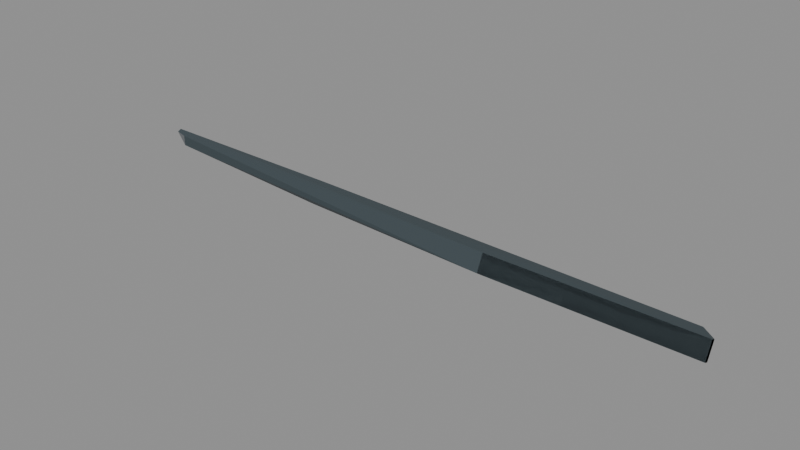 # Source: GEN_SONAR_FLK_T6_MASTER.blend  (saved by Blender 5.2.44; exported with 4.5.12 LTS)
import bpy
from mathutils import Matrix  # noqa: F401  (used for matrix-valued properties, if any)

bpy.ops.wm.read_factory_settings(use_empty=True)
scene = bpy.context.scene
scene.name = 'Scene'

# ---- collections
col_sen_gen_sonar_flk_t6 = bpy.data.collections.new('SEN_GEN_SONAR_FLK_T6'); scene.collection.children.link(col_sen_gen_sonar_flk_t6)
col_90_lod = bpy.data.collections.new('90_LOD'); col_sen_gen_sonar_flk_t6.children.link(col_90_lod)
col_lod0 = bpy.data.collections.new('LOD0'); col_90_lod.children.link(col_lod0)
col_lod1 = bpy.data.collections.new('LOD1'); col_90_lod.children.link(col_lod1)
col_lod2 = bpy.data.collections.new('LOD2'); col_90_lod.children.link(col_lod2)
col_lod3 = bpy.data.collections.new('LOD3'); col_90_lod.children.link(col_lod3)
col_95_sockets = bpy.data.collections.new('95_SOCKETS'); col_sen_gen_sonar_flk_t6.children.link(col_95_sockets)
col_99_collision = bpy.data.collections.new('99_COLLISION'); col_sen_gen_sonar_flk_t6.children.link(col_99_collision)

# ---- materials (node trees are filled in below, after node groups)
mat_sen_mat_arrayface = bpy.data.materials.new('SEN_MAT_ArrayFace')
mat_sen_mat_arrayface.diffuse_color = (0.05, 0.07, 0.08, 1.0)
mat_sen_mat_composite = bpy.data.materials.new('SEN_MAT_Composite')
mat_sen_mat_composite.diffuse_color = (0.16, 0.17, 0.18, 1.0)

# ---- material node trees
mat_sen_mat_arrayface.use_nodes = True; mat_sen_mat_arrayface.node_tree.nodes.clear()
_N = mat_sen_mat_arrayface.node_tree.nodes; _L = mat_sen_mat_arrayface.node_tree.links
n0 = _N.new('ShaderNodeBsdfPrincipled'); n0.name = 'Principled BSDF'; n0.location = (-200, 100)
n0.inputs[0].default_value = (0.05, 0.07, 0.08, 1.0)
n0.inputs[1].default_value = 0.1
n0.inputs[2].default_value = 0.55
n0.inputs[10].default_value = 0.005
n1 = _N.new('ShaderNodeOutputMaterial'); n1.name = 'Material Output'; n1.location = (200, 100)
_L.new(n0.outputs[0], n1.inputs[0])
n1.is_active_output = True
mat_sen_mat_composite.use_nodes = True; mat_sen_mat_composite.node_tree.nodes.clear()
_N = mat_sen_mat_composite.node_tree.nodes; _L = mat_sen_mat_composite.node_tree.links
n0 = _N.new('ShaderNodeBsdfPrincipled'); n0.name = 'Principled BSDF'; n0.location = (-200, 100)
n0.inputs[0].default_value = (0.16, 0.17, 0.18, 1.0)
n0.inputs[2].default_value = 0.75
n0.inputs[10].default_value = 0.005
n1 = _N.new('ShaderNodeOutputMaterial'); n1.name = 'Material Output'; n1.location = (200, 100)
_L.new(n0.outputs[0], n1.inputs[0])
n1.is_active_output = True

# ---- meshes
me_sen_gen_sonar_flk_t6_lod0 = bpy.data.meshes.new('SEN_GEN_SONAR_FLK_T6_LOD0')
me_sen_gen_sonar_flk_t6_lod0.from_pydata([(-1.428, -0.05, -0.21), (-1.428, -0.05, 0.21), (-1.428, 0.05, -0.21), (-1.428, 0.05, 0.21), (1.428, -0.05, -0.21), (1.428, -0.05, 0.21), (1.428, 0.05, -0.21), (1.428, 0.05, 0.21), (-4.227, 0.1195, -0.2027), (-4.227, 0.03218, 0.2081), (-4.227, 0.2173, -0.1819), (-4.227, 0.13, 0.2289), (-1.371, 0.1195, -0.2027), (-1.371, 0.03218, 0.2081), (-1.371, 0.2173, -0.1819), (-1.371, 0.13, 0.2289), (-7.026, 0.2838, -0.1603), (-7.026, 0.113, 0.2234), (-7.026, 0.3751, -0.1196), (-7.026, 0.2043, 0.2641), (-4.17, 0.2838, -0.1603), (-4.17, 0.113, 0.2234), (-4.17, 0.3751, -0.1196), (-4.17, 0.2043, 0.2641), (-9.825, 0.4357, -0.08469), (-9.825, 0.1888, 0.2551), (-9.825, 0.5166, -0.02591), (-9.825, 0.2697, 0.3139), (-6.969, 0.4357, -0.08469), (-6.969, 0.1888, 0.2551), (-6.969, 0.5166, -0.02591), (-6.969, 0.2697, 0.3139), (-12.62, 0.5685, 0.02085), (-12.62, 0.2564, 0.3019), (-12.62, 0.6354, 0.09516), (-12.62, 0.3233, 0.3762), (-9.768, 0.5685, 0.02085), (-9.768, 0.2564, 0.3019), (-9.768, 0.6354, 0.09516), (-9.768, 0.3233, 0.3762), (-12.32, 0.2796, 0.0458), (-12.32, 0.182, 0.2651), (-12.32, 0.3709, 0.08648), (-12.32, 0.2733, 0.3057), (1.122, 0.2796, 0.0458), (1.122, 0.182, 0.2651), (1.122, 0.3709, 0.08648), (1.122, 0.2733, 0.3057)], [], [(1, 2, 0), (3, 6, 2), (7, 4, 6), (5, 0, 4), (6, 0, 2), (3, 5, 7), (9, 10, 8), (11, 14, 10), (14, 13, 12), (13, 8, 12), (14, 8, 10), (11, 13, 15), (16, 19, 18), (19, 22, 18), (23, 20, 22), (21, 16, 20), (22, 16, 18), (19, 21, 23), (24, 27, 26), (27, 30, 26), (31, 28, 30), (29, 24, 28), (30, 24, 26), (27, 29, 31), (33, 34, 32), (35, 38, 34), (38, 37, 36), (37, 32, 36), (38, 32, 34), (35, 37, 39), (41, 42, 40), (43, 46, 42), (47, 44, 46), (45, 40, 44), (46, 40, 42), (43, 45, 47), (1, 3, 2), (3, 7, 6), (7, 5, 4), (5, 1, 0), (6, 4, 0), (3, 1, 5), (9, 11, 10), (11, 15, 14), (14, 15, 13), (13, 9, 8), (14, 12, 8), (11, 9, 13), (16, 17, 19), (19, 23, 22), (23, 21, 20), (21, 17, 16), (22, 20, 16), (19, 17, 21), (24, 25, 27), (27, 31, 30), (31, 29, 28), (29, 25, 24), (30, 28, 24), (27, 25, 29), (33, 35, 34), (35, 39, 38), (38, 39, 37), (37, 33, 32), (38, 36, 32), (35, 33, 37), (41, 43, 42), (43, 47, 46), (47, 45, 44), (45, 41, 40), (46, 44, 40), (43, 41, 45)])
me_sen_gen_sonar_flk_t6_lod0.polygons.foreach_set('material_index', [0, 0, 0, 0, 0, 0, 0, 0, 0, 0, 0, 0, 0, 0, 0, 0, 0, 0, 0, 0, 0, 0, 0, 0, 0, 0, 0, 0, 0, 0, 1, 1, 1, 1, 1, 1, 0, 0, 0, 0, 0, 0, 0, 0, 0, 0, 0, 0, 0, 0, 0, 0, 0, 0, 0, 0, 0, 0, 0, 0, 0, 0, 0, 0, 0, 0, 1, 1, 1, 1, 1, 1])
_uv = me_sen_gen_sonar_flk_t6_lod0.uv_layers.new(name='UVMap')
_uv.uv.foreach_set('vector', [0.2225, 0.1563, 0.2299, 0.1873, 0.2225, 0.1873, 0.1206, 0.6508, 0.1489, 0.4398, 0.1489, 0.6508, 0.2225, 0.1945, 0.2299, 0.2255, 0.2225, 0.2255, 0.1206, 0.869, 0.1489, 0.658, 0.1489, 0.869, 0.208, 0.003576, 0.2147, 0.2146, 0.208, 0.2146, 0.208, 0.2217, 0.2147, 0.4327, 0.208, 0.4327, 0.208, 0.8761, 0.2154, 0.9071, 0.208, 0.9071, 0.08242, 0.6508, 0.1128, 0.4398, 0.1128, 0.6508, 0.2225, 0.2637, 0.2299, 0.2327, 0.2299, 0.2637, 0.08242, 0.869, 0.1128, 0.658, 0.1128, 0.869, 0.1936, 0.2217, 0.2008, 0.4327, 0.1936, 0.4327, 0.1936, 0.003576, 0.2008, 0.2146, 0.1936, 0.2146, 0.208, 0.9453, 0.2154, 0.9143, 0.2154, 0.9453, 0.08242, 0.4327, 0.1134, 0.2217, 0.1134, 0.4327, 0.208, 0.9525, 0.2154, 0.9835, 0.208, 0.9835, 0.08242, 0.2146, 0.1134, 0.003576, 0.1134, 0.2146, 0.1581, 0.658, 0.1655, 0.869, 0.1581, 0.869, 0.1581, 0.4398, 0.1655, 0.6508, 0.1581, 0.6508, 0.2225, 0.0346, 0.2299, 0.003576, 0.2299, 0.0346, 0.1206, 0.4327, 0.1509, 0.2217, 0.1509, 0.4327, 0.2225, 0.04176, 0.2299, 0.07278, 0.2225, 0.07278, 0.1206, 0.2146, 0.1509, 0.003576, 0.1509, 0.2146, 0.1936, 0.658, 0.2008, 0.869, 0.1936, 0.869, 0.1936, 0.4398, 0.2008, 0.6508, 0.1936, 0.6508, 0.2225, 0.07993, 0.2299, 0.111, 0.2225, 0.111, 0.1581, 0.2146, 0.1864, 0.003576, 0.1864, 0.2146, 0.2225, 0.1491, 0.2299, 0.1181, 0.2299, 0.1491, 0.1581, 0.4327, 0.1864, 0.2217, 0.1864, 0.4327, 0.208, 0.4398, 0.2147, 0.6508, 0.208, 0.6508, 0.208, 0.658, 0.2147, 0.869, 0.208, 0.869, 0.2225, 0.2957, 0.2299, 0.3134, 0.2225, 0.3134, 0.02846, 0.9964, 0.04619, 0.003576, 0.04619, 0.9964, 0.2225, 0.2708, 0.2299, 0.2886, 0.2225, 0.2886, 0.003576, 0.9964, 0.02131, 0.003576, 0.02131, 0.9964, 0.06788, 0.003576, 0.07527, 0.9964, 0.06788, 0.9964, 0.05334, 0.003576, 0.06073, 0.9964, 0.05334, 0.9964, 0.2225, 0.1563, 0.2299, 0.1563, 0.2299, 0.1873, 0.1206, 0.6508, 0.1206, 0.4398, 0.1489, 0.4398, 0.2225, 0.1945, 0.2299, 0.1945, 0.2299, 0.2255, 0.1206, 0.869, 0.1206, 0.658, 0.1489, 0.658, 0.208, 0.003576, 0.2147, 0.003576, 0.2147, 0.2146, 0.208, 0.2217, 0.2147, 0.2217, 0.2147, 0.4327, 0.208, 0.8761, 0.2154, 0.8761, 0.2154, 0.9071, 0.08242, 0.6508, 0.08242, 0.4398, 0.1128, 0.4398, 0.2225, 0.2637, 0.2225, 0.2327, 0.2299, 0.2327, 0.08242, 0.869, 0.08242, 0.658, 0.1128, 0.658, 0.1936, 0.2217, 0.2008, 0.2217, 0.2008, 0.4327, 0.1936, 0.003576, 0.2008, 0.003576, 0.2008, 0.2146, 0.208, 0.9453, 0.208, 0.9143, 0.2154, 0.9143, 0.08242, 0.4327, 0.08242, 0.2217, 0.1134, 0.2217, 0.208, 0.9525, 0.2154, 0.9525, 0.2154, 0.9835, 0.08242, 0.2146, 0.08242, 0.003576, 0.1134, 0.003576, 0.1581, 0.658, 0.1655, 0.658, 0.1655, 0.869, 0.1581, 0.4398, 0.1655, 0.4398, 0.1655, 0.6508, 0.2225, 0.0346, 0.2225, 0.003576, 0.2299, 0.003576, 0.1206, 0.4327, 0.1206, 0.2217, 0.1509, 0.2217, 0.2225, 0.04176, 0.2299, 0.04176, 0.2299, 0.07278, 0.1206, 0.2146, 0.1206, 0.003576, 0.1509, 0.003576, 0.1936, 0.658, 0.2008, 0.658, 0.2008, 0.869, 0.1936, 0.4398, 0.2008, 0.4398, 0.2008, 0.6508, 0.2225, 0.07993, 0.2299, 0.07993, 0.2299, 0.111, 0.1581, 0.2146, 0.1581, 0.003576, 0.1864, 0.003576, 0.2225, 0.1491, 0.2225, 0.1181, 0.2299, 0.1181, 0.1581, 0.4327, 0.1581, 0.2217, 0.1864, 0.2217, 0.208, 0.4398, 0.2147, 0.4398, 0.2147, 0.6508, 0.208, 0.658, 0.2147, 0.658, 0.2147, 0.869, 0.2225, 0.2957, 0.2299, 0.2957, 0.2299, 0.3134, 0.02846, 0.9964, 0.02846, 0.003576, 0.04619, 0.003576, 0.2225, 0.2708, 0.2299, 0.2708, 0.2299, 0.2886, 0.003576, 0.9964, 0.003576, 0.003576, 0.02131, 0.003576, 0.06788, 0.003576, 0.07527, 0.003576, 0.07527, 0.9964, 0.05334, 0.003576, 0.06073, 0.003576, 0.06073, 0.9964])
me_sen_gen_sonar_flk_t6_lod0.materials.append(mat_sen_mat_arrayface)
me_sen_gen_sonar_flk_t6_lod0.materials.append(mat_sen_mat_composite)
me_sen_gen_sonar_flk_t6_lod0.update()
me_sen_gen_sonar_flk_t6_lod1 = bpy.data.meshes.new('SEN_GEN_SONAR_FLK_T6_LOD1')
me_sen_gen_sonar_flk_t6_lod1.from_pydata([(-1.428, -0.05, -0.21), (-1.428, -0.05, 0.21), (-1.428, 0.05, -0.21), (-1.428, 0.05, 0.21), (1.428, -0.05, -0.21), (1.428, -0.05, 0.21), (1.428, 0.05, -0.21), (1.428, 0.05, 0.21), (-4.227, 0.1195, -0.2027), (-4.227, 0.03218, 0.2081), (-4.227, 0.2173, -0.1819), (-4.227, 0.13, 0.2289), (-1.371, 0.1195, -0.2027), (-1.371, 0.03218, 0.2081), (-1.371, 0.2173, -0.1819), (-1.371, 0.13, 0.2289), (-7.026, 0.2838, -0.1603), (-7.026, 0.113, 0.2234), (-7.026, 0.3751, -0.1196), (-7.026, 0.2043, 0.2641), (-4.17, 0.2838, -0.1603), (-4.17, 0.113, 0.2234), (-4.17, 0.3751, -0.1196), (-4.17, 0.2043, 0.2641), (-9.825, 0.4357, -0.08469), (-9.825, 0.1888, 0.2551), (-9.825, 0.5166, -0.02591), (-9.825, 0.2697, 0.3139), (-6.969, 0.4357, -0.08469), (-6.969, 0.1888, 0.2551), (-6.969, 0.5166, -0.02591), (-6.969, 0.2697, 0.3139), (-12.62, 0.5685, 0.02085), (-12.62, 0.2564, 0.3019), (-12.62, 0.6354, 0.09516), (-12.62, 0.3233, 0.3762), (-9.768, 0.5685, 0.02085), (-9.768, 0.2564, 0.3019), (-9.768, 0.6354, 0.09516), (-9.768, 0.3233, 0.3762), (-12.32, 0.2796, 0.0458), (-12.32, 0.182, 0.2651), (-12.32, 0.3709, 0.08648), (-12.32, 0.2733, 0.3057), (1.122, 0.2796, 0.0458), (1.122, 0.182, 0.2651), (1.122, 0.3709, 0.08648), (1.122, 0.2733, 0.3057)], [], [(1, 2, 0), (3, 6, 2), (7, 4, 6), (5, 0, 4), (6, 0, 2), (3, 5, 7), (9, 10, 8), (11, 14, 10), (14, 13, 12), (13, 8, 12), (14, 8, 10), (11, 13, 15), (16, 19, 18), (19, 22, 18), (23, 20, 22), (21, 16, 20), (22, 16, 18), (19, 21, 23), (24, 27, 26), (27, 30, 26), (31, 28, 30), (29, 24, 28), (30, 24, 26), (27, 29, 31), (33, 34, 32), (35, 38, 34), (38, 37, 36), (37, 32, 36), (38, 32, 34), (35, 37, 39), (41, 42, 40), (43, 46, 42), (47, 44, 46), (45, 40, 44), (46, 40, 42), (43, 45, 47), (1, 3, 2), (3, 7, 6), (7, 5, 4), (5, 1, 0), (6, 4, 0), (3, 1, 5), (9, 11, 10), (11, 15, 14), (14, 15, 13), (13, 9, 8), (14, 12, 8), (11, 9, 13), (16, 17, 19), (19, 23, 22), (23, 21, 20), (21, 17, 16), (22, 20, 16), (19, 17, 21), (24, 25, 27), (27, 31, 30), (31, 29, 28), (29, 25, 24), (30, 28, 24), (27, 25, 29), (33, 35, 34), (35, 39, 38), (38, 39, 37), (37, 33, 32), (38, 36, 32), (35, 33, 37), (41, 43, 42), (43, 47, 46), (47, 45, 44), (45, 41, 40), (46, 44, 40), (43, 41, 45)])
me_sen_gen_sonar_flk_t6_lod1.polygons.foreach_set('material_index', [0, 0, 0, 0, 0, 0, 0, 0, 0, 0, 0, 0, 0, 0, 0, 0, 0, 0, 0, 0, 0, 0, 0, 0, 0, 0, 0, 0, 0, 0, 1, 1, 1, 1, 1, 1, 0, 0, 0, 0, 0, 0, 0, 0, 0, 0, 0, 0, 0, 0, 0, 0, 0, 0, 0, 0, 0, 0, 0, 0, 0, 0, 0, 0, 0, 0, 1, 1, 1, 1, 1, 1])
_uv = me_sen_gen_sonar_flk_t6_lod1.uv_layers.new(name='UVMap')
_uv.uv.foreach_set('vector', [0.2225, 0.1563, 0.2299, 0.1873, 0.2225, 0.1873, 0.1206, 0.6508, 0.1489, 0.4398, 0.1489, 0.6508, 0.2225, 0.1945, 0.2299, 0.2255, 0.2225, 0.2255, 0.1206, 0.869, 0.1489, 0.658, 0.1489, 0.869, 0.208, 0.003576, 0.2147, 0.2146, 0.208, 0.2146, 0.208, 0.2217, 0.2147, 0.4327, 0.208, 0.4327, 0.208, 0.8761, 0.2154, 0.9071, 0.208, 0.9071, 0.08242, 0.6508, 0.1128, 0.4398, 0.1128, 0.6508, 0.2225, 0.2637, 0.2299, 0.2327, 0.2299, 0.2637, 0.08242, 0.869, 0.1128, 0.658, 0.1128, 0.869, 0.1936, 0.2217, 0.2008, 0.4327, 0.1936, 0.4327, 0.1936, 0.003576, 0.2008, 0.2146, 0.1936, 0.2146, 0.208, 0.9453, 0.2154, 0.9143, 0.2154, 0.9453, 0.08242, 0.4327, 0.1134, 0.2217, 0.1134, 0.4327, 0.208, 0.9525, 0.2154, 0.9835, 0.208, 0.9835, 0.08242, 0.2146, 0.1134, 0.003576, 0.1134, 0.2146, 0.1581, 0.658, 0.1655, 0.869, 0.1581, 0.869, 0.1581, 0.4398, 0.1655, 0.6508, 0.1581, 0.6508, 0.2225, 0.0346, 0.2299, 0.003576, 0.2299, 0.0346, 0.1206, 0.4327, 0.1509, 0.2217, 0.1509, 0.4327, 0.2225, 0.04176, 0.2299, 0.07278, 0.2225, 0.07278, 0.1206, 0.2146, 0.1509, 0.003576, 0.1509, 0.2146, 0.1936, 0.658, 0.2008, 0.869, 0.1936, 0.869, 0.1936, 0.4398, 0.2008, 0.6508, 0.1936, 0.6508, 0.2225, 0.07993, 0.2299, 0.111, 0.2225, 0.111, 0.1581, 0.2146, 0.1864, 0.003576, 0.1864, 0.2146, 0.2225, 0.1491, 0.2299, 0.1181, 0.2299, 0.1491, 0.1581, 0.4327, 0.1864, 0.2217, 0.1864, 0.4327, 0.208, 0.4398, 0.2147, 0.6508, 0.208, 0.6508, 0.208, 0.658, 0.2147, 0.869, 0.208, 0.869, 0.2225, 0.2957, 0.2299, 0.3134, 0.2225, 0.3134, 0.02846, 0.9964, 0.04619, 0.003576, 0.04619, 0.9964, 0.2225, 0.2708, 0.2299, 0.2886, 0.2225, 0.2886, 0.003576, 0.9964, 0.02131, 0.003576, 0.02131, 0.9964, 0.06788, 0.003576, 0.07527, 0.9964, 0.06788, 0.9964, 0.05334, 0.003576, 0.06073, 0.9964, 0.05334, 0.9964, 0.2225, 0.1563, 0.2299, 0.1563, 0.2299, 0.1873, 0.1206, 0.6508, 0.1206, 0.4398, 0.1489, 0.4398, 0.2225, 0.1945, 0.2299, 0.1945, 0.2299, 0.2255, 0.1206, 0.869, 0.1206, 0.658, 0.1489, 0.658, 0.208, 0.003576, 0.2147, 0.003576, 0.2147, 0.2146, 0.208, 0.2217, 0.2147, 0.2217, 0.2147, 0.4327, 0.208, 0.8761, 0.2154, 0.8761, 0.2154, 0.9071, 0.08242, 0.6508, 0.08242, 0.4398, 0.1128, 0.4398, 0.2225, 0.2637, 0.2225, 0.2327, 0.2299, 0.2327, 0.08242, 0.869, 0.08242, 0.658, 0.1128, 0.658, 0.1936, 0.2217, 0.2008, 0.2217, 0.2008, 0.4327, 0.1936, 0.003576, 0.2008, 0.003576, 0.2008, 0.2146, 0.208, 0.9453, 0.208, 0.9143, 0.2154, 0.9143, 0.08242, 0.4327, 0.08242, 0.2217, 0.1134, 0.2217, 0.208, 0.9525, 0.2154, 0.9525, 0.2154, 0.9835, 0.08242, 0.2146, 0.08242, 0.003576, 0.1134, 0.003576, 0.1581, 0.658, 0.1655, 0.658, 0.1655, 0.869, 0.1581, 0.4398, 0.1655, 0.4398, 0.1655, 0.6508, 0.2225, 0.0346, 0.2225, 0.003576, 0.2299, 0.003576, 0.1206, 0.4327, 0.1206, 0.2217, 0.1509, 0.2217, 0.2225, 0.04176, 0.2299, 0.04176, 0.2299, 0.07278, 0.1206, 0.2146, 0.1206, 0.003576, 0.1509, 0.003576, 0.1936, 0.658, 0.2008, 0.658, 0.2008, 0.869, 0.1936, 0.4398, 0.2008, 0.4398, 0.2008, 0.6508, 0.2225, 0.07993, 0.2299, 0.07993, 0.2299, 0.111, 0.1581, 0.2146, 0.1581, 0.003576, 0.1864, 0.003576, 0.2225, 0.1491, 0.2225, 0.1181, 0.2299, 0.1181, 0.1581, 0.4327, 0.1581, 0.2217, 0.1864, 0.2217, 0.208, 0.4398, 0.2147, 0.4398, 0.2147, 0.6508, 0.208, 0.658, 0.2147, 0.658, 0.2147, 0.869, 0.2225, 0.2957, 0.2299, 0.2957, 0.2299, 0.3134, 0.02846, 0.9964, 0.02846, 0.003576, 0.04619, 0.003576, 0.2225, 0.2708, 0.2299, 0.2708, 0.2299, 0.2886, 0.003576, 0.9964, 0.003576, 0.003576, 0.02131, 0.003576, 0.06788, 0.003576, 0.07527, 0.003576, 0.07527, 0.9964, 0.05334, 0.003576, 0.06073, 0.003576, 0.06073, 0.9964])
me_sen_gen_sonar_flk_t6_lod1.materials.append(mat_sen_mat_arrayface)
me_sen_gen_sonar_flk_t6_lod1.materials.append(mat_sen_mat_composite)
me_sen_gen_sonar_flk_t6_lod1.update()
me_sen_gen_sonar_flk_t6_lod2 = bpy.data.meshes.new('SEN_GEN_SONAR_FLK_T6_LOD2')
me_sen_gen_sonar_flk_t6_lod2.from_pydata([(-2.38, -0.05, -0.21), (-2.38, -0.05, 0.21), (-2.38, 0.05, -0.21), (-2.38, 0.05, 0.21), (2.38, -0.05, -0.21), (2.38, -0.05, 0.21), (2.38, 0.05, -0.21), (2.38, 0.05, 0.21), (-7.045, 0.2838, -0.1603), (-7.045, 0.113, 0.2234), (-7.045, 0.3751, -0.1196), (-7.045, 0.2043, 0.2641), (-2.285, 0.2838, -0.1603), (-2.285, 0.113, 0.2234), (-2.285, 0.3751, -0.1196), (-2.285, 0.2043, 0.2641), (-11.71, 0.5685, 0.02085), (-11.71, 0.2564, 0.3019), (-11.71, 0.6354, 0.09516), (-11.71, 0.3233, 0.3762), (-6.95, 0.5685, 0.02085), (-6.95, 0.2564, 0.3019), (-6.95, 0.6354, 0.09516), (-6.95, 0.3233, 0.3762), (-11.38, 0.2796, 0.0458), (-11.38, 0.182, 0.2651), (-11.38, 0.3709, 0.08648), (-11.38, 0.2733, 0.3057), (2.055, 0.2796, 0.0458), (2.055, 0.182, 0.2651), (2.055, 0.3709, 0.08648), (2.055, 0.2733, 0.3057)], [], [(1, 2, 0), (3, 6, 2), (7, 4, 6), (5, 0, 4), (6, 0, 2), (3, 5, 7), (8, 11, 10), (11, 14, 10), (15, 12, 14), (13, 8, 12), (14, 8, 10), (11, 13, 15), (17, 18, 16), (19, 22, 18), (22, 21, 20), (21, 16, 20), (22, 16, 18), (19, 21, 23), (25, 26, 24), (27, 30, 26), (31, 28, 30), (29, 24, 28), (30, 24, 26), (27, 29, 31), (1, 3, 2), (3, 7, 6), (7, 5, 4), (5, 1, 0), (6, 4, 0), (3, 1, 5), (8, 9, 11), (11, 15, 14), (15, 13, 12), (13, 9, 8), (14, 12, 8), (11, 9, 13), (17, 19, 18), (19, 23, 22), (22, 23, 21), (21, 17, 16), (22, 20, 16), (19, 17, 21), (25, 27, 26), (27, 31, 30), (31, 29, 28), (29, 25, 24), (30, 28, 24), (27, 25, 29)])
me_sen_gen_sonar_flk_t6_lod2.polygons.foreach_set('material_index', [0, 0, 0, 0, 0, 0, 0, 0, 0, 0, 0, 0, 0, 0, 0, 0, 0, 0, 1, 1, 1, 1, 1, 1, 0, 0, 0, 0, 0, 0, 0, 0, 0, 0, 0, 0, 0, 0, 0, 0, 0, 0, 1, 1, 1, 1, 1, 1])
_uv = me_sen_gen_sonar_flk_t6_lod2.uv_layers.new(name='UVMap')
_uv.uv.foreach_set('vector', [0.2077, 0.8664, 0.2151, 0.8974, 0.2077, 0.8974, 0.1134, 0.355, 0.1418, 0.002915, 0.1418, 0.355, 0.2077, 0.9033, 0.2151, 0.9343, 0.2077, 0.9343, 0.1134, 0.7129, 0.1418, 0.3608, 0.1418, 0.7129, 0.1951, 0.002915, 0.2018, 0.355, 0.1951, 0.355, 0.1951, 0.3608, 0.2018, 0.7129, 0.1951, 0.7129, 0.2077, 0.7498, 0.2151, 0.7188, 0.2151, 0.7498, 0.07653, 0.355, 0.1076, 0.002915, 0.1076, 0.355, 0.2077, 0.7557, 0.2151, 0.7867, 0.2077, 0.7867, 0.07653, 0.7129, 0.1076, 0.3608, 0.1076, 0.7129, 0.1819, 0.002915, 0.1892, 0.355, 0.1819, 0.355, 0.1819, 0.3608, 0.1892, 0.7129, 0.1819, 0.7129, 0.2077, 0.7926, 0.2151, 0.8236, 0.2077, 0.8236, 0.1476, 0.355, 0.176, 0.002915, 0.176, 0.355, 0.2077, 0.8605, 0.2151, 0.8295, 0.2151, 0.8605, 0.1476, 0.7129, 0.176, 0.3608, 0.176, 0.7129, 0.2077, 0.3608, 0.2144, 0.7129, 0.2077, 0.7129, 0.2077, 0.002915, 0.2144, 0.355, 0.2077, 0.355, 0.2077, 0.9637, 0.2151, 0.9815, 0.2077, 0.9815, 0.002915, 0.9971, 0.02067, 0.002915, 0.02067, 0.9971, 0.2077, 0.9402, 0.2151, 0.9579, 0.2077, 0.9579, 0.0265, 0.9971, 0.04425, 0.002915, 0.04425, 0.9971, 0.06331, 0.002915, 0.0707, 0.9971, 0.06331, 0.9971, 0.05008, 0.002915, 0.05748, 0.9971, 0.05008, 0.9971, 0.2077, 0.8664, 0.2151, 0.8664, 0.2151, 0.8974, 0.1134, 0.355, 0.1134, 0.002915, 0.1418, 0.002915, 0.2077, 0.9033, 0.2151, 0.9033, 0.2151, 0.9343, 0.1134, 0.7129, 0.1134, 0.3608, 0.1418, 0.3608, 0.1951, 0.002915, 0.2018, 0.002915, 0.2018, 0.355, 0.1951, 0.3608, 0.2018, 0.3608, 0.2018, 0.7129, 0.2077, 0.7498, 0.2077, 0.7188, 0.2151, 0.7188, 0.07653, 0.355, 0.07653, 0.002915, 0.1076, 0.002915, 0.2077, 0.7557, 0.2151, 0.7557, 0.2151, 0.7867, 0.07653, 0.7129, 0.07653, 0.3608, 0.1076, 0.3608, 0.1819, 0.002915, 0.1892, 0.002915, 0.1892, 0.355, 0.1819, 0.3608, 0.1892, 0.3608, 0.1892, 0.7129, 0.2077, 0.7926, 0.2151, 0.7926, 0.2151, 0.8236, 0.1476, 0.355, 0.1476, 0.002915, 0.176, 0.002915, 0.2077, 0.8605, 0.2077, 0.8295, 0.2151, 0.8295, 0.1476, 0.7129, 0.1476, 0.3608, 0.176, 0.3608, 0.2077, 0.3608, 0.2144, 0.3608, 0.2144, 0.7129, 0.2077, 0.002915, 0.2144, 0.002915, 0.2144, 0.355, 0.2077, 0.9637, 0.2151, 0.9637, 0.2151, 0.9815, 0.002915, 0.9971, 0.002915, 0.002915, 0.02067, 0.002915, 0.2077, 0.9402, 0.2151, 0.9402, 0.2151, 0.9579, 0.0265, 0.9971, 0.0265, 0.002915, 0.04425, 0.002915, 0.06331, 0.002915, 0.0707, 0.002915, 0.0707, 0.9971, 0.05008, 0.002915, 0.05748, 0.002915, 0.05748, 0.9971])
me_sen_gen_sonar_flk_t6_lod2.materials.append(mat_sen_mat_arrayface)
me_sen_gen_sonar_flk_t6_lod2.materials.append(mat_sen_mat_composite)
me_sen_gen_sonar_flk_t6_lod2.update()
me_sen_gen_sonar_flk_t6_lod3 = bpy.data.meshes.new('SEN_GEN_SONAR_FLK_T6_LOD3')
me_sen_gen_sonar_flk_t6_lod3.from_pydata([(-2.38, -0.05, -0.21), (-2.38, -0.05, 0.21), (-2.38, 0.05, -0.21), (-2.38, 0.05, 0.21), (2.38, -0.05, -0.21), (2.38, -0.05, 0.21), (2.38, 0.05, -0.21), (2.38, 0.05, 0.21), (-7.045, 0.2838, -0.1603), (-7.045, 0.113, 0.2234), (-7.045, 0.3751, -0.1196), (-7.045, 0.2043, 0.2641), (-2.285, 0.2838, -0.1603), (-2.285, 0.113, 0.2234), (-2.285, 0.3751, -0.1196), (-2.285, 0.2043, 0.2641), (-11.71, 0.5685, 0.02085), (-11.71, 0.2564, 0.3019), (-11.71, 0.6354, 0.09516), (-11.71, 0.3233, 0.3762), (-6.95, 0.5685, 0.02085), (-6.95, 0.2564, 0.3019), (-6.95, 0.6354, 0.09516), (-6.95, 0.3233, 0.3762), (-11.38, 0.2796, 0.0458), (-11.38, 0.182, 0.2651), (-11.38, 0.3709, 0.08648), (-11.38, 0.2733, 0.3057), (2.055, 0.2796, 0.0458), (2.055, 0.182, 0.2651), (2.055, 0.3709, 0.08648), (2.055, 0.2733, 0.3057)], [], [(1, 2, 0), (3, 6, 2), (7, 4, 6), (5, 0, 4), (6, 0, 2), (3, 5, 7), (8, 11, 10), (11, 14, 10), (15, 12, 14), (13, 8, 12), (14, 8, 10), (11, 13, 15), (17, 18, 16), (19, 22, 18), (22, 21, 20), (21, 16, 20), (22, 16, 18), (19, 21, 23), (25, 26, 24), (27, 30, 26), (31, 28, 30), (29, 24, 28), (30, 24, 26), (27, 29, 31), (1, 3, 2), (3, 7, 6), (7, 5, 4), (5, 1, 0), (6, 4, 0), (3, 1, 5), (8, 9, 11), (11, 15, 14), (15, 13, 12), (13, 9, 8), (14, 12, 8), (11, 9, 13), (17, 19, 18), (19, 23, 22), (22, 23, 21), (21, 17, 16), (22, 20, 16), (19, 17, 21), (25, 27, 26), (27, 31, 30), (31, 29, 28), (29, 25, 24), (30, 28, 24), (27, 25, 29)])
me_sen_gen_sonar_flk_t6_lod3.polygons.foreach_set('material_index', [0, 0, 0, 0, 0, 0, 0, 0, 0, 0, 0, 0, 0, 0, 0, 0, 0, 0, 1, 1, 1, 1, 1, 1, 0, 0, 0, 0, 0, 0, 0, 0, 0, 0, 0, 0, 0, 0, 0, 0, 0, 0, 1, 1, 1, 1, 1, 1])
_uv = me_sen_gen_sonar_flk_t6_lod3.uv_layers.new(name='UVMap')
_uv.uv.foreach_set('vector', [0.2077, 0.8664, 0.2151, 0.8974, 0.2077, 0.8974, 0.1134, 0.355, 0.1418, 0.002915, 0.1418, 0.355, 0.2077, 0.9033, 0.2151, 0.9343, 0.2077, 0.9343, 0.1134, 0.7129, 0.1418, 0.3608, 0.1418, 0.7129, 0.1951, 0.002915, 0.2018, 0.355, 0.1951, 0.355, 0.1951, 0.3608, 0.2018, 0.7129, 0.1951, 0.7129, 0.2077, 0.7498, 0.2151, 0.7188, 0.2151, 0.7498, 0.07653, 0.355, 0.1076, 0.002915, 0.1076, 0.355, 0.2077, 0.7557, 0.2151, 0.7867, 0.2077, 0.7867, 0.07653, 0.7129, 0.1076, 0.3608, 0.1076, 0.7129, 0.1819, 0.002915, 0.1892, 0.355, 0.1819, 0.355, 0.1819, 0.3608, 0.1892, 0.7129, 0.1819, 0.7129, 0.2077, 0.7926, 0.2151, 0.8236, 0.2077, 0.8236, 0.1476, 0.355, 0.176, 0.002915, 0.176, 0.355, 0.2077, 0.8605, 0.2151, 0.8295, 0.2151, 0.8605, 0.1476, 0.7129, 0.176, 0.3608, 0.176, 0.7129, 0.2077, 0.3608, 0.2144, 0.7129, 0.2077, 0.7129, 0.2077, 0.002915, 0.2144, 0.355, 0.2077, 0.355, 0.2077, 0.9637, 0.2151, 0.9815, 0.2077, 0.9815, 0.002915, 0.9971, 0.02067, 0.002915, 0.02067, 0.9971, 0.2077, 0.9402, 0.2151, 0.9579, 0.2077, 0.9579, 0.0265, 0.9971, 0.04425, 0.002915, 0.04425, 0.9971, 0.06331, 0.002915, 0.0707, 0.9971, 0.06331, 0.9971, 0.05008, 0.002915, 0.05748, 0.9971, 0.05008, 0.9971, 0.2077, 0.8664, 0.2151, 0.8664, 0.2151, 0.8974, 0.1134, 0.355, 0.1134, 0.002915, 0.1418, 0.002915, 0.2077, 0.9033, 0.2151, 0.9033, 0.2151, 0.9343, 0.1134, 0.7129, 0.1134, 0.3608, 0.1418, 0.3608, 0.1951, 0.002915, 0.2018, 0.002915, 0.2018, 0.355, 0.1951, 0.3608, 0.2018, 0.3608, 0.2018, 0.7129, 0.2077, 0.7498, 0.2077, 0.7188, 0.2151, 0.7188, 0.07653, 0.355, 0.07653, 0.002915, 0.1076, 0.002915, 0.2077, 0.7557, 0.2151, 0.7557, 0.2151, 0.7867, 0.07653, 0.7129, 0.07653, 0.3608, 0.1076, 0.3608, 0.1819, 0.002915, 0.1892, 0.002915, 0.1892, 0.355, 0.1819, 0.3608, 0.1892, 0.3608, 0.1892, 0.7129, 0.2077, 0.7926, 0.2151, 0.7926, 0.2151, 0.8236, 0.1476, 0.355, 0.1476, 0.002915, 0.176, 0.002915, 0.2077, 0.8605, 0.2077, 0.8295, 0.2151, 0.8295, 0.1476, 0.7129, 0.1476, 0.3608, 0.176, 0.3608, 0.2077, 0.3608, 0.2144, 0.3608, 0.2144, 0.7129, 0.2077, 0.002915, 0.2144, 0.002915, 0.2144, 0.355, 0.2077, 0.9637, 0.2151, 0.9637, 0.2151, 0.9815, 0.002915, 0.9971, 0.002915, 0.002915, 0.02067, 0.002915, 0.2077, 0.9402, 0.2151, 0.9402, 0.2151, 0.9579, 0.0265, 0.9971, 0.0265, 0.002915, 0.04425, 0.002915, 0.06331, 0.002915, 0.0707, 0.002915, 0.0707, 0.9971, 0.05008, 0.002915, 0.05748, 0.002915, 0.05748, 0.9971])
me_sen_gen_sonar_flk_t6_lod3.materials.append(mat_sen_mat_arrayface)
me_sen_gen_sonar_flk_t6_lod3.materials.append(mat_sen_mat_composite)
me_sen_gen_sonar_flk_t6_lod3.update()
me_ucx_sen_gen_sonar_flk_t6_00 = bpy.data.meshes.new('UCX_SEN_GEN_SONAR_FLK_T6_00')
me_ucx_sen_gen_sonar_flk_t6_00.from_pydata([(-2.38, -0.05, -0.21), (-2.38, -0.05, 0.21), (-2.38, 0.05, -0.21), (2.38, -0.05, -0.21), (2.38, -0.05, 0.21), (2.38, 0.05, -0.21), (2.38, 0.05, 0.21), (-7.045, 0.2838, -0.1603), (-7.045, 0.3751, -0.1196), (-2.285, 0.2838, -0.1603), (-2.285, 0.3751, -0.1196), (-11.71, 0.5685, 0.02085), (-11.71, 0.2564, 0.3019), (-11.71, 0.6354, 0.09516), (-11.71, 0.3233, 0.3762), (-6.95, 0.5685, 0.02085), (-6.95, 0.6354, 0.09516), (-6.95, 0.3233, 0.3762), (-11.38, 0.2796, 0.0458), (-11.38, 0.182, 0.2651), (2.055, 0.3709, 0.08648), (2.055, 0.2733, 0.3057)], [], [(6, 3, 5), (6, 4, 3), (2, 5, 3, 0), (0, 1, 19, 18), (20, 10, 16), (10, 15, 16), (14, 13, 11, 12), (3, 4, 1, 0), (14, 1, 4), (14, 4, 17), (4, 21, 17), (4, 6, 21), (5, 9, 10, 20), (18, 19, 12, 11), (13, 16, 15, 11), (8, 11, 15), (8, 15, 10), (21, 20, 16, 17), (12, 19, 14), (19, 1, 14), (8, 10, 9, 7), (17, 16, 13, 14), (2, 7, 9), (2, 9, 5), (7, 11, 8), (7, 18, 11), (6, 5, 20, 21), (0, 7, 2), (0, 18, 7)])
me_ucx_sen_gen_sonar_flk_t6_00.polygons.foreach_set('material_index', [0, 0, 0, 0, 0, 0, 0, 0, 0, 0, 0, 0, 0, 1, 0, 0, 0, 1, 0, 0, 0, 0, 0, 0, 0, 0, 0, 0, 0])
_uv = me_ucx_sen_gen_sonar_flk_t6_00.uv_layers.new(name='UVMap')
_uv.uv.foreach_set('vector', [0.2077, 0.9033, 0.2151, 0.9343, 0.2077, 0.9343, 0.2077, 0.9033, 0.2151, 0.9033, 0.2151, 0.9343, 0.2151, 0.8974, 0.1418, 0.002915, 0.1418, 0.7129, 0.1418, 0.3608, 0.2077, 0.8974, 0.2077, 0.8664, 0.2077, 0.9637, 0.2077, 0.9815, 0.2077, 0.9579, 0.0, 0.0, 0.176, 0.002915, 0.0, 0.0, 0.2151, 0.8605, 0.2077, 0.8605, 0.2151, 0.7926, 0.176, 0.355, 0.2077, 0.8236, 0.2077, 0.7926, 0.1418, 0.7129, 0.1134, 0.7129, 0.2077, 0.8664, 0.2077, 0.8974, 0.0, 0.0, 0.1134, 0.3608, 0.1134, 0.7129, 0.0, 0.0, 0.1134, 0.7129, 0.2077, 0.355, 0.1134, 0.7129, 0.0, 0.0, 0.1476, 0.002915, 0.2018, 0.7129, 0.1951, 0.7129, 0.0, 0.0, 0.2077, 0.9343, 0.2151, 0.7867, 0.0, 0.0, 0.2077, 0.9579, 0.2077, 0.9815, 0.2077, 0.9637, 0.2077, 0.7926, 0.2077, 0.8236, 0.2151, 0.8236, 0.176, 0.002915, 0.176, 0.7129, 0.176, 0.3608, 0.0, 0.0, 0.176, 0.3608, 0.176, 0.7129, 0.0, 0.0, 0.176, 0.7129, 0.0, 0.0, 0.2077, 0.9402, 0.2077, 0.9579, 0.176, 0.002915, 0.1476, 0.002915, 0.2077, 0.7926, 0.0, 0.0, 0.2151, 0.7926, 0.0, 0.0, 0.1134, 0.3608, 0.0, 0.0, 0.2151, 0.7498, 0.1076, 0.002915, 0.1076, 0.7129, 0.1076, 0.3608, 0.2077, 0.355, 0.176, 0.002915, 0.176, 0.355, 0.1476, 0.355, 0.0, 0.0, 0.1076, 0.3608, 0.1076, 0.7129, 0.0, 0.0, 0.1076, 0.7129, 0.2077, 0.9343, 0.2077, 0.7498, 0.176, 0.3608, 0.0, 0.0, 0.2077, 0.7498, 0.0, 0.0, 0.2077, 0.8236, 0.2077, 0.9033, 0.2077, 0.9343, 0.2077, 0.9579, 0.2077, 0.9402, 0.2077, 0.8974, 0.1076, 0.3608, 0.0, 0.0, 0.0, 0.0, 0.2077, 0.9815, 0.2077, 0.7498])
me_ucx_sen_gen_sonar_flk_t6_00.materials.append(mat_sen_mat_arrayface)
me_ucx_sen_gen_sonar_flk_t6_00.materials.append(mat_sen_mat_composite)
me_ucx_sen_gen_sonar_flk_t6_00.update()

# ---- objects
ob_sen_gen_sonar_flk_t6_lod0 = bpy.data.objects.new('SEN_GEN_SONAR_FLK_T6_LOD0', me_sen_gen_sonar_flk_t6_lod0)
ob_sen_gen_sonar_flk_t6_lod1 = bpy.data.objects.new('SEN_GEN_SONAR_FLK_T6_LOD1', me_sen_gen_sonar_flk_t6_lod1)
ob_sen_gen_sonar_flk_t6_lod2 = bpy.data.objects.new('SEN_GEN_SONAR_FLK_T6_LOD2', me_sen_gen_sonar_flk_t6_lod2)
ob_sen_gen_sonar_flk_t6_lod3 = bpy.data.objects.new('SEN_GEN_SONAR_FLK_T6_LOD3', me_sen_gen_sonar_flk_t6_lod3)
ob_socket_sonar_flank_r = bpy.data.objects.new('SOCKET_SONAR_FLANK_R', None)
ob_ucx_sen_gen_sonar_flk_t6_00 = bpy.data.objects.new('UCX_SEN_GEN_SONAR_FLK_T6_00', me_ucx_sen_gen_sonar_flk_t6_00)

# ---- transforms, parenting, visibility, modifiers, constraints
ob_sen_gen_sonar_flk_t6_lod0.location = (5.598, -0.244, 0.05187)
ob_sen_gen_sonar_flk_t6_lod0.rotation_euler = (-0.4189, 0.0, 0.0)
ob_sen_gen_sonar_flk_t6_lod1.location = (5.598, -0.244, 0.05187)
ob_sen_gen_sonar_flk_t6_lod1.rotation_euler = (-0.4189, 0.0, 0.0)
ob_sen_gen_sonar_flk_t6_lod2.location = (4.665, -0.244, 0.05187)
ob_sen_gen_sonar_flk_t6_lod2.rotation_euler = (-0.4189, 0.0, 0.0)
ob_sen_gen_sonar_flk_t6_lod3.location = (4.665, -0.244, 0.05187)
ob_sen_gen_sonar_flk_t6_lod3.rotation_euler = (-0.4189, 0.0, 0.0)
ob_socket_sonar_flank_r.location = (0.0, 0.0, 0.0)
ob_socket_sonar_flank_r.empty_display_type = 'ARROWS'
ob_socket_sonar_flank_r.empty_display_size = 0.4
ob_ucx_sen_gen_sonar_flk_t6_00.location = (4.665, -0.244, 0.05187)
ob_ucx_sen_gen_sonar_flk_t6_00.rotation_euler = (-0.4189, 0.0, 0.0)

# ---- collection membership
col_lod0.objects.link(ob_sen_gen_sonar_flk_t6_lod0)
col_lod1.objects.link(ob_sen_gen_sonar_flk_t6_lod1)
col_lod2.objects.link(ob_sen_gen_sonar_flk_t6_lod2)
col_lod3.objects.link(ob_sen_gen_sonar_flk_t6_lod3)
col_95_sockets.objects.link(ob_socket_sonar_flank_r)
col_99_collision.objects.link(ob_ucx_sen_gen_sonar_flk_t6_00)

# ---- scene / render settings (as saved in the file)
scene.frame_start = 1; scene.frame_end = 250; scene.frame_set(1)
scene.render.engine = 'BLENDER_EEVEE_NEXT'
scene.render.bake_bias = 0.0
scene.render.bake_samples = 0
scene.render.compositor_device = 'GPU'
scene.eevee.use_volume_custom_range = False
scene.eevee.fast_gi_thickness_near = 0.1
scene.eevee.fast_gi_thickness_far = 0.0
scene.eevee.ray_tracing_options.screen_trace_thickness = 0.1
bpy.context.view_layer.update()

# ---- added for rendering (the .blend has no active camera and no usable light): camera, sun + grey world if the file has none
cam_auto = bpy.data.cameras.new('AutoCamera')
cam_auto.lens = 50.0
cam_auto.sensor_width = 36.0
cam_auto.clip_end = 1000.0
ob_auto_camera = bpy.data.objects.new('AutoCamera', cam_auto)
scene.collection.objects.link(ob_auto_camera)
ob_auto_camera.location = (13.0823, -15.6416, 10.4746)
ob_auto_camera.rotation_euler = (1.09748, -7.21219e-08, 0.694738)
scene.camera = ob_auto_camera
light_auto_sun = bpy.data.lights.new('AutoSun', 'SUN')
light_auto_sun.energy = 3.0
light_auto_sun.angle = 0.0523599
ob_auto_sun = bpy.data.objects.new('AutoSun', light_auto_sun)
scene.collection.objects.link(ob_auto_sun)
ob_auto_sun.rotation_euler = (0.872665, 0.174533, 0.523599)
if scene.world is None:
    world_auto = bpy.data.worlds.new('AutoWorld')
    world_auto.color = (0.3, 0.3, 0.3)
    scene.world = world_auto
bpy.context.view_layer.update()
